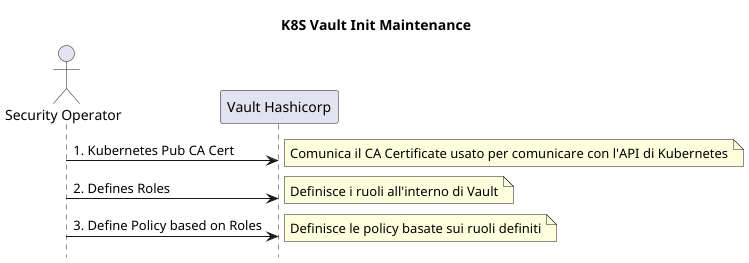

The diagram above was rendered by PlantUML. Its source (embedded in the PNG):
@startuml
hide footbox
title K8S Vault Init Maintenance

actor "Security Operator" as SecurityOperator
participant "Vault Hashicorp" as Vault

SecurityOperator -> Vault: 1. Kubernetes Pub CA Cert
note right: Comunica il CA Certificate usato per comunicare con l'API di Kubernetes

SecurityOperator -> Vault: 2. Defines Roles
note right: Definisce i ruoli all'interno di Vault

SecurityOperator -> Vault: 3. Define Policy based on Roles
note right: Definisce le policy basate sui ruoli definiti

@enduml